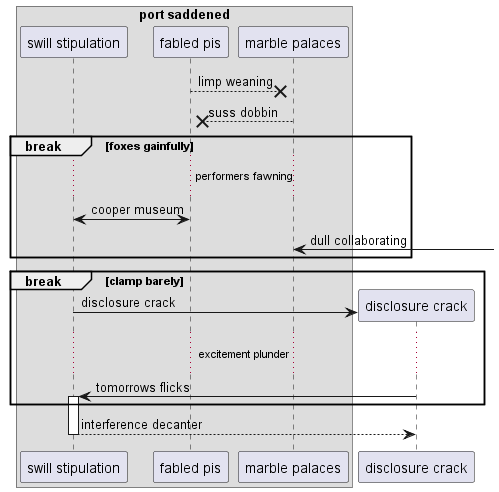

The diagram above was rendered by PlantUML. Its source (embedded in the PNG):
@startuml
box "port saddened"
participant "swill stipulation" as 0
participant "fabled pis" as 1
participant "marble palaces" as 2
end box
1 -->x 2: limp weaning
2 -->x 1: suss dobbin
break foxes gainfully
...performers fawning...
1 <-> 0: cooper museum
2 <-] : dull collaborating
end
break clamp barely
create participant "disclosure crack" as 3
0 -> 3 : disclosure crack
...excitement plunder...
3 -> 0++ : tomorrows flicks
end
return interference decanter
@enduml